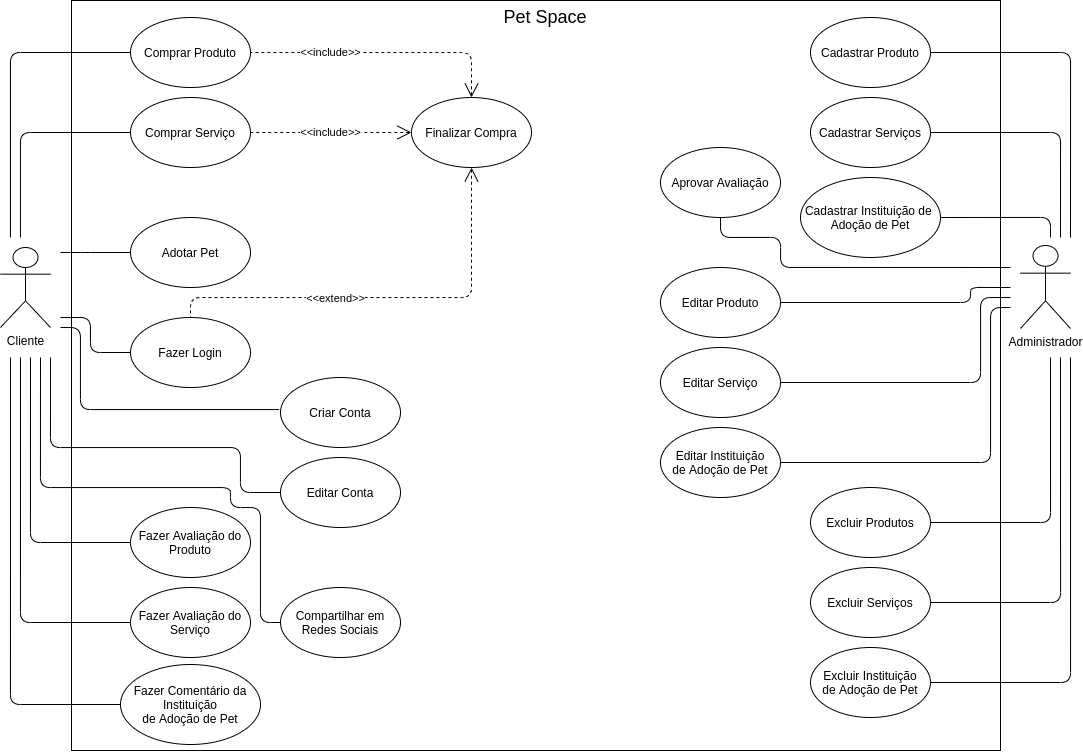

The diagram above was exported from draw.io. Its source (the exported page's mxGraphModel, read from the mxfile embedded in the PNG):
<mxGraphModel dx="1199" dy="627" grid="1" gridSize="10" guides="1" tooltips="1" connect="1" arrows="1" fold="1" page="1" pageScale="1" pageWidth="1169" pageHeight="826" background="#ffffff" math="0" shadow="0">
  <root>
    <mxCell id="0" />
    <mxCell id="1" parent="0" />
    <mxCell id="36iJgZ3kwnq2U-_qee4W-42" value="Cliente&lt;br&gt;" style="shape=umlActor;verticalLabelPosition=bottom;verticalAlign=top;html=1;" parent="1" vertex="1">
      <mxGeometry x="40" y="290" width="50" height="80" as="geometry" />
    </mxCell>
    <mxCell id="36iJgZ3kwnq2U-_qee4W-43" value="Administrador" style="shape=umlActor;verticalLabelPosition=bottom;verticalAlign=top;html=1;" parent="1" vertex="1">
      <mxGeometry x="1060" y="288" width="50" height="83" as="geometry" />
    </mxCell>
    <mxCell id="36iJgZ3kwnq2U-_qee4W-44" value="" style="rounded=0;whiteSpace=wrap;html=1;" parent="1" vertex="1">
      <mxGeometry x="111" y="43" width="929" height="750" as="geometry" />
    </mxCell>
    <mxCell id="36iJgZ3kwnq2U-_qee4W-47" value="Comprar Produto" style="ellipse;whiteSpace=wrap;html=1;" parent="1" vertex="1">
      <mxGeometry x="170" y="60" width="120" height="70" as="geometry" />
    </mxCell>
    <mxCell id="a8rErAhtfNPsXpxSIwuB-1" style="edgeStyle=orthogonalEdgeStyle;rounded=1;orthogonalLoop=1;jettySize=auto;html=1;exitX=1;exitY=0.5;exitDx=0;exitDy=0;endArrow=none;endFill=0;" parent="1" source="fzz2V5gnjjnt-TLnNtqH-14" edge="1">
      <mxGeometry relative="1" as="geometry">
        <mxPoint x="1090" y="280" as="targetPoint" />
        <Array as="points">
          <mxPoint x="1090" y="260" />
        </Array>
      </mxGeometry>
    </mxCell>
    <mxCell id="fzz2V5gnjjnt-TLnNtqH-14" value="Cadastrar Instituição de&amp;nbsp;&lt;br&gt;Adoção de Pet" style="ellipse;whiteSpace=wrap;html=1;" parent="1" vertex="1">
      <mxGeometry x="840" y="220" width="140" height="80" as="geometry" />
    </mxCell>
    <mxCell id="36iJgZ3kwnq2U-_qee4W-50" value="Comprar Serviço" style="ellipse;whiteSpace=wrap;html=1;" parent="1" vertex="1">
      <mxGeometry x="170" y="140" width="120" height="70" as="geometry" />
    </mxCell>
    <mxCell id="36iJgZ3kwnq2U-_qee4W-51" value="Fazer Avaliação do Produto" style="ellipse;whiteSpace=wrap;html=1;" parent="1" vertex="1">
      <mxGeometry x="170" y="550" width="120" height="70" as="geometry" />
    </mxCell>
    <mxCell id="36iJgZ3kwnq2U-_qee4W-80" value="" style="endArrow=none;endFill=0;html=1;edgeStyle=orthogonalEdgeStyle;align=left;verticalAlign=top;strokeColor=#000000;exitX=0;exitY=0.5;exitDx=0;exitDy=0;" parent="1" source="36iJgZ3kwnq2U-_qee4W-51" edge="1">
      <mxGeometry x="-1" relative="1" as="geometry">
        <mxPoint x="311" y="463" as="sourcePoint" />
        <mxPoint x="70" y="400" as="targetPoint" />
        <Array as="points">
          <mxPoint x="70" y="585" />
        </Array>
      </mxGeometry>
    </mxCell>
    <mxCell id="36iJgZ3kwnq2U-_qee4W-85" value="" style="endArrow=none;endFill=0;html=1;edgeStyle=orthogonalEdgeStyle;align=left;verticalAlign=top;strokeColor=#000000;exitX=0;exitY=0.5;exitDx=0;exitDy=0;" parent="1" source="Jsdnm-AwK6m2kD-Fhpc4-1" edge="1">
      <mxGeometry x="-1" relative="1" as="geometry">
        <mxPoint x="166" y="733" as="sourcePoint" />
        <mxPoint x="60" y="400" as="targetPoint" />
        <Array as="points">
          <mxPoint x="60" y="665" />
        </Array>
      </mxGeometry>
    </mxCell>
    <mxCell id="36iJgZ3kwnq2U-_qee4W-87" value="" style="endArrow=none;endFill=0;html=1;edgeStyle=orthogonalEdgeStyle;align=left;verticalAlign=top;strokeColor=#000000;exitX=0;exitY=0.5;exitDx=0;exitDy=0;" parent="1" source="36iJgZ3kwnq2U-_qee4W-50" edge="1">
      <mxGeometry x="-1" relative="1" as="geometry">
        <mxPoint x="396.00000000000045" y="353.065" as="sourcePoint" />
        <mxPoint x="60" y="280" as="targetPoint" />
        <Array as="points">
          <mxPoint x="60" y="175" />
          <mxPoint x="60" y="280" />
        </Array>
      </mxGeometry>
    </mxCell>
    <mxCell id="36iJgZ3kwnq2U-_qee4W-88" value="" style="endArrow=none;endFill=0;html=1;edgeStyle=orthogonalEdgeStyle;align=left;verticalAlign=top;strokeColor=#000000;exitX=0;exitY=0.5;exitDx=0;exitDy=0;" parent="1" source="36iJgZ3kwnq2U-_qee4W-47" edge="1">
      <mxGeometry x="-1" relative="1" as="geometry">
        <mxPoint x="421" y="193" as="sourcePoint" />
        <mxPoint x="50" y="280" as="targetPoint" />
        <Array as="points">
          <mxPoint x="50" y="95" />
          <mxPoint x="50" y="280" />
        </Array>
      </mxGeometry>
    </mxCell>
    <mxCell id="Jsdnm-AwK6m2kD-Fhpc4-15" style="edgeStyle=orthogonalEdgeStyle;rounded=1;orthogonalLoop=1;jettySize=auto;html=1;exitX=0.5;exitY=1;exitDx=0;exitDy=0;dashed=1;startArrow=open;startFill=0;endArrow=none;endFill=0;startSize=12;endSize=12;" parent="1" source="36iJgZ3kwnq2U-_qee4W-99" target="Jsdnm-AwK6m2kD-Fhpc4-10" edge="1">
      <mxGeometry relative="1" as="geometry">
        <Array as="points">
          <mxPoint x="511" y="340" />
          <mxPoint x="230" y="340" />
        </Array>
      </mxGeometry>
    </mxCell>
    <mxCell id="Jsdnm-AwK6m2kD-Fhpc4-16" value="&amp;lt;&amp;lt;extend&amp;gt;&amp;gt;" style="edgeLabel;html=1;align=center;verticalAlign=middle;resizable=0;points=[];" parent="Jsdnm-AwK6m2kD-Fhpc4-15" connectable="0" vertex="1">
      <mxGeometry x="0.118" relative="1" as="geometry">
        <mxPoint x="-25" as="offset" />
      </mxGeometry>
    </mxCell>
    <mxCell id="36iJgZ3kwnq2U-_qee4W-99" value="Finalizar Compra" style="ellipse;whiteSpace=wrap;html=1;" parent="1" vertex="1">
      <mxGeometry x="451" y="140" width="120" height="70" as="geometry" />
    </mxCell>
    <mxCell id="36iJgZ3kwnq2U-_qee4W-137" style="edgeStyle=orthogonalEdgeStyle;orthogonalLoop=1;jettySize=auto;html=1;exitX=0;exitY=0.5;exitDx=0;exitDy=0;endArrow=none;endFill=0;strokeColor=#000000;rounded=1;" parent="1" source="36iJgZ3kwnq2U-_qee4W-104" edge="1">
      <mxGeometry relative="1" as="geometry">
        <Array as="points">
          <mxPoint x="120" y="295" />
          <mxPoint x="120" y="295" />
        </Array>
        <mxPoint x="100" y="295" as="targetPoint" />
      </mxGeometry>
    </mxCell>
    <mxCell id="36iJgZ3kwnq2U-_qee4W-104" value="&lt;span&gt;Adotar Pet&lt;/span&gt;" style="ellipse;whiteSpace=wrap;html=1;" parent="1" vertex="1">
      <mxGeometry x="170" y="260" width="120" height="70" as="geometry" />
    </mxCell>
    <mxCell id="36iJgZ3kwnq2U-_qee4W-176" style="edgeStyle=orthogonalEdgeStyle;rounded=1;orthogonalLoop=1;jettySize=auto;html=1;endArrow=none;endFill=0;strokeColor=#000000;exitX=-0.011;exitY=0.458;exitDx=0;exitDy=0;exitPerimeter=0;" parent="1" source="36iJgZ3kwnq2U-_qee4W-105" edge="1">
      <mxGeometry relative="1" as="geometry">
        <mxPoint x="100" y="370" as="targetPoint" />
        <Array as="points">
          <mxPoint x="120" y="452" />
          <mxPoint x="120" y="370" />
        </Array>
      </mxGeometry>
    </mxCell>
    <mxCell id="36iJgZ3kwnq2U-_qee4W-105" value="Criar Conta" style="ellipse;whiteSpace=wrap;html=1;" parent="1" vertex="1">
      <mxGeometry x="320" y="420" width="120" height="70" as="geometry" />
    </mxCell>
    <mxCell id="36iJgZ3kwnq2U-_qee4W-133" value="&amp;lt;&amp;lt;include&amp;gt;&amp;gt;" style="endArrow=none;endSize=12;dashed=1;html=1;strokeColor=#000000;entryX=1;entryY=0.5;entryDx=0;entryDy=0;exitX=0;exitY=0.5;exitDx=0;exitDy=0;startSize=12;startArrow=open;startFill=0;endFill=0;" parent="1" source="36iJgZ3kwnq2U-_qee4W-99" target="36iJgZ3kwnq2U-_qee4W-50" edge="1">
      <mxGeometry x="0.0062" width="160" relative="1" as="geometry">
        <mxPoint x="441.2702716443616" y="165.84427277883992" as="sourcePoint" />
        <mxPoint x="411" y="288" as="targetPoint" />
        <mxPoint as="offset" />
      </mxGeometry>
    </mxCell>
    <mxCell id="36iJgZ3kwnq2U-_qee4W-134" value="&amp;lt;&amp;lt;include&amp;gt;&amp;gt;" style="endArrow=none;endSize=12;dashed=1;html=1;strokeColor=#000000;entryX=1;entryY=0.5;entryDx=0;entryDy=0;startArrow=open;startFill=0;endFill=0;startSize=12;exitX=0.5;exitY=0;exitDx=0;exitDy=0;" parent="1" source="36iJgZ3kwnq2U-_qee4W-99" target="36iJgZ3kwnq2U-_qee4W-47" edge="1">
      <mxGeometry x="0.3963" width="160" relative="1" as="geometry">
        <mxPoint x="468" y="112" as="sourcePoint" />
        <mxPoint x="541" y="73" as="targetPoint" />
        <Array as="points">
          <mxPoint x="511" y="95" />
        </Array>
        <mxPoint as="offset" />
      </mxGeometry>
    </mxCell>
    <mxCell id="36iJgZ3kwnq2U-_qee4W-146" value="Editar Serviço" style="ellipse;whiteSpace=wrap;html=1;" parent="1" vertex="1">
      <mxGeometry x="700" y="390" width="120" height="70" as="geometry" />
    </mxCell>
    <mxCell id="36iJgZ3kwnq2U-_qee4W-147" value="" style="endArrow=none;endFill=0;html=1;edgeStyle=orthogonalEdgeStyle;align=left;verticalAlign=top;strokeColor=#000000;exitX=1;exitY=0.5;exitDx=0;exitDy=0;" parent="1" source="36iJgZ3kwnq2U-_qee4W-146" edge="1">
      <mxGeometry x="-1" relative="1" as="geometry">
        <mxPoint x="711" y="695.94" as="sourcePoint" />
        <mxPoint x="1050" y="340" as="targetPoint" />
        <Array as="points">
          <mxPoint x="1020" y="425" />
          <mxPoint x="1020" y="340" />
        </Array>
      </mxGeometry>
    </mxCell>
    <mxCell id="36iJgZ3kwnq2U-_qee4W-148" value="Editar Instituição&lt;br&gt;de Adoção&amp;nbsp;de Pet" style="ellipse;whiteSpace=wrap;html=1;" parent="1" vertex="1">
      <mxGeometry x="700" y="470" width="120" height="70" as="geometry" />
    </mxCell>
    <mxCell id="36iJgZ3kwnq2U-_qee4W-149" value="" style="endArrow=none;endFill=0;html=1;edgeStyle=orthogonalEdgeStyle;align=left;verticalAlign=top;strokeColor=#000000;exitX=1;exitY=0.5;exitDx=0;exitDy=0;" parent="1" source="36iJgZ3kwnq2U-_qee4W-148" edge="1">
      <mxGeometry x="-1" relative="1" as="geometry">
        <mxPoint x="841" y="398" as="sourcePoint" />
        <mxPoint x="1050" y="350" as="targetPoint" />
        <Array as="points">
          <mxPoint x="1030" y="505" />
          <mxPoint x="1030" y="350" />
        </Array>
      </mxGeometry>
    </mxCell>
    <mxCell id="36iJgZ3kwnq2U-_qee4W-158" value="" style="endArrow=none;endFill=0;html=1;edgeStyle=orthogonalEdgeStyle;align=left;verticalAlign=top;strokeColor=#000000;exitX=1;exitY=0.5;exitDx=0;exitDy=0;" parent="1" source="36iJgZ3kwnq2U-_qee4W-159" edge="1">
      <mxGeometry x="-1" relative="1" as="geometry">
        <mxPoint x="896" y="202.94000000000005" as="sourcePoint" />
        <mxPoint x="1110" y="280" as="targetPoint" />
        <Array as="points">
          <mxPoint x="1110" y="95" />
        </Array>
      </mxGeometry>
    </mxCell>
    <mxCell id="36iJgZ3kwnq2U-_qee4W-159" value="Cadastrar Produto" style="ellipse;whiteSpace=wrap;html=1;" parent="1" vertex="1">
      <mxGeometry x="850" y="60" width="120" height="70" as="geometry" />
    </mxCell>
    <mxCell id="36iJgZ3kwnq2U-_qee4W-161" value="Cadastrar Serviços" style="ellipse;whiteSpace=wrap;html=1;" parent="1" vertex="1">
      <mxGeometry x="850" y="140" width="120" height="70" as="geometry" />
    </mxCell>
    <mxCell id="36iJgZ3kwnq2U-_qee4W-162" value="" style="endArrow=none;endFill=0;html=1;edgeStyle=orthogonalEdgeStyle;align=left;verticalAlign=top;strokeColor=#000000;exitX=1;exitY=0.5;exitDx=0;exitDy=0;" parent="1" source="36iJgZ3kwnq2U-_qee4W-161" edge="1">
      <mxGeometry x="-1" relative="1" as="geometry">
        <mxPoint x="896" y="292.94000000000005" as="sourcePoint" />
        <mxPoint x="1100" y="280" as="targetPoint" />
        <Array as="points">
          <mxPoint x="1100" y="175" />
        </Array>
      </mxGeometry>
    </mxCell>
    <mxCell id="S7Mp6-y4nlm4WHoYg9s2-4" style="edgeStyle=orthogonalEdgeStyle;rounded=1;orthogonalLoop=1;jettySize=auto;html=1;exitX=1;exitY=0.5;exitDx=0;exitDy=0;endArrow=none;endFill=0;" parent="1" source="Jsdnm-AwK6m2kD-Fhpc4-7" edge="1">
      <mxGeometry relative="1" as="geometry">
        <mxPoint x="1090" y="400" as="targetPoint" />
        <mxPoint x="981" y="562.9999999999999" as="sourcePoint" />
        <Array as="points">
          <mxPoint x="1090" y="565" />
        </Array>
      </mxGeometry>
    </mxCell>
    <mxCell id="36iJgZ3kwnq2U-_qee4W-166" style="edgeStyle=orthogonalEdgeStyle;rounded=1;orthogonalLoop=1;jettySize=auto;html=1;endArrow=none;endFill=0;exitX=1;exitY=0.5;exitDx=0;exitDy=0;" parent="1" source="Jsdnm-AwK6m2kD-Fhpc4-6" edge="1">
      <mxGeometry relative="1" as="geometry">
        <mxPoint x="981" y="720" as="sourcePoint" />
        <mxPoint x="1110" y="400" as="targetPoint" />
        <Array as="points">
          <mxPoint x="1110" y="725" />
        </Array>
      </mxGeometry>
    </mxCell>
    <mxCell id="36iJgZ3kwnq2U-_qee4W-172" value="Editar Produto" style="ellipse;whiteSpace=wrap;html=1;" parent="1" vertex="1">
      <mxGeometry x="700" y="310" width="120" height="70" as="geometry" />
    </mxCell>
    <mxCell id="36iJgZ3kwnq2U-_qee4W-173" style="edgeStyle=orthogonalEdgeStyle;rounded=1;orthogonalLoop=1;jettySize=auto;html=1;exitX=1;exitY=0.5;exitDx=0;exitDy=0;endArrow=none;endFill=0;" parent="1" source="36iJgZ3kwnq2U-_qee4W-172" edge="1">
      <mxGeometry relative="1" as="geometry">
        <mxPoint x="1050" y="330" as="targetPoint" />
        <Array as="points">
          <mxPoint x="1010" y="345" />
          <mxPoint x="1010" y="330" />
        </Array>
      </mxGeometry>
    </mxCell>
    <mxCell id="gK2yb1Mtge8RrcdVj7kC-2" style="edgeStyle=orthogonalEdgeStyle;rounded=1;orthogonalLoop=1;jettySize=auto;html=1;endArrow=none;endFill=0;exitX=1;exitY=0.5;exitDx=0;exitDy=0;" parent="1" source="Jsdnm-AwK6m2kD-Fhpc4-5" edge="1">
      <mxGeometry relative="1" as="geometry">
        <mxPoint x="1010" y="660" as="sourcePoint" />
        <mxPoint x="1100" y="400" as="targetPoint" />
        <Array as="points">
          <mxPoint x="1100" y="645" />
        </Array>
      </mxGeometry>
    </mxCell>
    <mxCell id="S7Mp6-y4nlm4WHoYg9s2-5" value="&lt;font style=&quot;font-size: 18px&quot;&gt;Pet Space&lt;/font&gt;" style="text;html=1;strokeColor=none;fillColor=none;align=center;verticalAlign=middle;whiteSpace=wrap;rounded=0;" parent="1" vertex="1">
      <mxGeometry x="510" y="50" width="150" height="20" as="geometry" />
    </mxCell>
    <mxCell id="Jsdnm-AwK6m2kD-Fhpc4-1" value="Fazer Avaliação do Serviço" style="ellipse;whiteSpace=wrap;html=1;" parent="1" vertex="1">
      <mxGeometry x="170" y="630" width="120" height="70" as="geometry" />
    </mxCell>
    <mxCell id="Jsdnm-AwK6m2kD-Fhpc4-5" value="Excluir Serviços" style="ellipse;whiteSpace=wrap;html=1;" parent="1" vertex="1">
      <mxGeometry x="850" y="610" width="120" height="70" as="geometry" />
    </mxCell>
    <mxCell id="Jsdnm-AwK6m2kD-Fhpc4-6" value="Excluir Instituição&lt;br&gt;de Adoção&amp;nbsp;de Pet" style="ellipse;whiteSpace=wrap;html=1;" parent="1" vertex="1">
      <mxGeometry x="850" y="690" width="120" height="70" as="geometry" />
    </mxCell>
    <mxCell id="Jsdnm-AwK6m2kD-Fhpc4-7" value="Excluir Produtos" style="ellipse;whiteSpace=wrap;html=1;" parent="1" vertex="1">
      <mxGeometry x="850" y="530" width="120" height="70" as="geometry" />
    </mxCell>
    <mxCell id="Jsdnm-AwK6m2kD-Fhpc4-11" style="edgeStyle=orthogonalEdgeStyle;rounded=1;orthogonalLoop=1;jettySize=auto;html=1;exitX=0;exitY=0.5;exitDx=0;exitDy=0;startArrow=none;startFill=0;endArrow=none;endFill=0;startSize=12;" parent="1" source="Jsdnm-AwK6m2kD-Fhpc4-10" edge="1">
      <mxGeometry relative="1" as="geometry">
        <mxPoint x="100" y="360" as="targetPoint" />
        <Array as="points">
          <mxPoint x="130" y="395" />
          <mxPoint x="130" y="360" />
        </Array>
      </mxGeometry>
    </mxCell>
    <mxCell id="Jsdnm-AwK6m2kD-Fhpc4-10" value="Fazer Login" style="ellipse;whiteSpace=wrap;html=1;" parent="1" vertex="1">
      <mxGeometry x="170" y="360" width="120" height="70" as="geometry" />
    </mxCell>
    <mxCell id="EbtC2uwHm1zBMnSL742x-2" style="edgeStyle=orthogonalEdgeStyle;rounded=1;orthogonalLoop=1;jettySize=auto;html=1;endArrow=none;endFill=0;exitX=0;exitY=0.5;exitDx=0;exitDy=0;" parent="1" source="EbtC2uwHm1zBMnSL742x-1" edge="1">
      <mxGeometry relative="1" as="geometry">
        <mxPoint x="50" y="400" as="targetPoint" />
        <Array as="points">
          <mxPoint x="50" y="747" />
        </Array>
      </mxGeometry>
    </mxCell>
    <mxCell id="EbtC2uwHm1zBMnSL742x-1" value="Fazer Comentário da Instituição&lt;br&gt;de Adoção&amp;nbsp;de Pet" style="ellipse;whiteSpace=wrap;html=1;" parent="1" vertex="1">
      <mxGeometry x="160" y="707" width="140" height="80" as="geometry" />
    </mxCell>
    <mxCell id="EbtC2uwHm1zBMnSL742x-5" style="edgeStyle=orthogonalEdgeStyle;rounded=1;orthogonalLoop=1;jettySize=auto;html=1;endArrow=none;endFill=0;exitX=0.5;exitY=1;exitDx=0;exitDy=0;" parent="1" source="EbtC2uwHm1zBMnSL742x-3" edge="1">
      <mxGeometry relative="1" as="geometry">
        <mxPoint x="1050" y="310" as="targetPoint" />
        <Array as="points">
          <mxPoint x="760" y="280" />
          <mxPoint x="820" y="280" />
          <mxPoint x="820" y="310" />
        </Array>
      </mxGeometry>
    </mxCell>
    <mxCell id="EbtC2uwHm1zBMnSL742x-3" value="Aprovar Avaliação" style="ellipse;whiteSpace=wrap;html=1;" parent="1" vertex="1">
      <mxGeometry x="700" y="190" width="120" height="70" as="geometry" />
    </mxCell>
    <mxCell id="0n19ZAznvt5WlR4Gx1zh-2" style="edgeStyle=orthogonalEdgeStyle;rounded=1;orthogonalLoop=1;jettySize=auto;html=1;exitX=0;exitY=0.5;exitDx=0;exitDy=0;startArrow=none;startFill=0;endArrow=none;endFill=0;" edge="1" parent="1" source="0n19ZAznvt5WlR4Gx1zh-1">
      <mxGeometry relative="1" as="geometry">
        <mxPoint x="90" y="400" as="targetPoint" />
        <Array as="points">
          <mxPoint x="280" y="535" />
          <mxPoint x="280" y="490" />
          <mxPoint x="90" y="490" />
        </Array>
      </mxGeometry>
    </mxCell>
    <mxCell id="0n19ZAznvt5WlR4Gx1zh-1" value="Editar Conta" style="ellipse;whiteSpace=wrap;html=1;" vertex="1" parent="1">
      <mxGeometry x="320" y="500" width="120" height="70" as="geometry" />
    </mxCell>
    <mxCell id="0n19ZAznvt5WlR4Gx1zh-4" style="edgeStyle=orthogonalEdgeStyle;rounded=1;orthogonalLoop=1;jettySize=auto;html=1;exitX=0;exitY=0.5;exitDx=0;exitDy=0;startArrow=none;startFill=0;endArrow=none;endFill=0;" edge="1" parent="1" source="0n19ZAznvt5WlR4Gx1zh-3">
      <mxGeometry relative="1" as="geometry">
        <mxPoint x="79.99999999999977" y="400" as="targetPoint" />
        <Array as="points">
          <mxPoint x="300" y="665" />
          <mxPoint x="300" y="550" />
          <mxPoint x="270" y="550" />
          <mxPoint x="270" y="530" />
          <mxPoint x="80" y="530" />
        </Array>
      </mxGeometry>
    </mxCell>
    <mxCell id="0n19ZAznvt5WlR4Gx1zh-3" value="Compartilhar em Redes Sociais" style="ellipse;whiteSpace=wrap;html=1;" vertex="1" parent="1">
      <mxGeometry x="320" y="630" width="120" height="70" as="geometry" />
    </mxCell>
  </root>
</mxGraphModel>